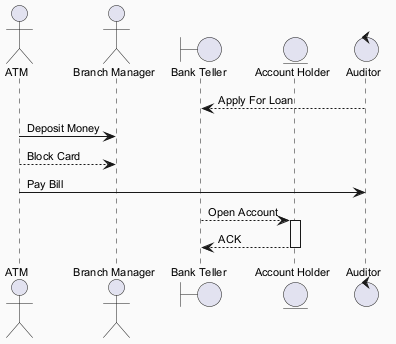

The diagram above was rendered by PlantUML. Its source (embedded in the PNG):
@startuml
skinparam backgroundColor #FAFAFA
skinparam classBackgroundColor #FFF3E0
skinparam classBorderColor #E65100
skinparam defaultFontSize 11
actor "ATM" as A
actor "Branch Manager" as BM
boundary "Bank Teller" as BT
entity "Account Holder" as AH
control "Auditor" as A2
A2 --> BT : Apply For Loan
A -> BM : Deposit Money
A --> BM : Block Card
A -> A2 : Pay Bill
BT --> AH : Open Account
activate AH
AH --> BT : ACK
deactivate AH
@enduml